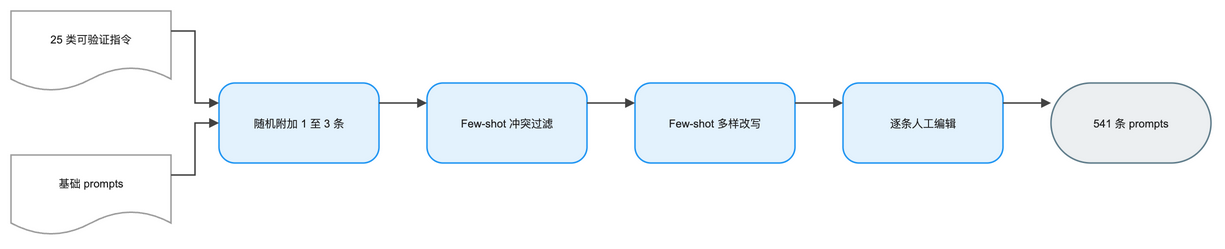

The diagram above was exported from draw.io. Its source (the exported page's mxGraphModel, read from the mxfile embedded in the PNG):
<mxGraphModel dx="1120" dy="720" grid="1" gridSize="8" guides="1" tooltips="1" connect="1" arrows="1" fold="1" page="1" pageScale="1" pageWidth="1232" pageHeight="288" math="0" background="#FFFFFF">
  <root>
    <mxCell id="0" />
    <mxCell id="1" parent="0" />
    <mxCell id="2" value="25 类可验证指令" style="convertToSvg=1;shape=document;boundedLbl=1;html=0;whiteSpace=wrap;fillColor=#FFFFFF;strokeColor=#9E9E9E;strokeWidth=1.5;fontColor=#212121;fontSize=11;fontFamily=Arial, Helvetica, sans-serif;verticalAlign=middle;align=center" vertex="1" parent="1">
      <mxGeometry x="-48" y="-16" width="160" height="80" as="geometry" />
    </mxCell>
    <mxCell id="3" value="基础 prompts" style="convertToSvg=1;shape=document;boundedLbl=1;html=0;whiteSpace=wrap;fillColor=#FFFFFF;strokeColor=#9E9E9E;strokeWidth=1.5;fontColor=#212121;fontSize=11;fontFamily=Arial, Helvetica, sans-serif;verticalAlign=middle;align=center" vertex="1" parent="1">
      <mxGeometry x="-48" y="128" width="160" height="80" as="geometry" />
    </mxCell>
    <mxCell id="4" value="随机附加 1 至 3 条" style="convertToSvg=1;rounded=1;arcSize=20;html=0;whiteSpace=wrap;fillColor=#E3F2FD;strokeColor=#2196F3;strokeWidth=1.5;fontColor=#212121;fontSize=11;fontFamily=Arial, Helvetica, sans-serif;verticalAlign=middle;align=center" vertex="1" parent="1">
      <mxGeometry x="160" y="56" width="160" height="80" as="geometry" />
    </mxCell>
    <mxCell id="5" value="Few-shot 冲突过滤" style="convertToSvg=1;rounded=1;arcSize=20;html=0;whiteSpace=wrap;fillColor=#E3F2FD;strokeColor=#2196F3;strokeWidth=1.5;fontColor=#212121;fontSize=11;fontFamily=Arial, Helvetica, sans-serif;verticalAlign=middle;align=center" vertex="1" parent="1">
      <mxGeometry x="368" y="56" width="160" height="80" as="geometry" />
    </mxCell>
    <mxCell id="6" value="Few-shot 多样改写" style="convertToSvg=1;rounded=1;arcSize=20;html=0;whiteSpace=wrap;fillColor=#E3F2FD;strokeColor=#2196F3;strokeWidth=1.5;fontColor=#212121;fontSize=11;fontFamily=Arial, Helvetica, sans-serif;verticalAlign=middle;align=center" vertex="1" parent="1">
      <mxGeometry x="576" y="56" width="160" height="80" as="geometry" />
    </mxCell>
    <mxCell id="7" value="逐条人工编辑" style="convertToSvg=1;rounded=1;arcSize=20;html=0;whiteSpace=wrap;fillColor=#E3F2FD;strokeColor=#2196F3;strokeWidth=1.5;fontColor=#212121;fontSize=11;fontFamily=Arial, Helvetica, sans-serif;verticalAlign=middle;align=center" vertex="1" parent="1">
      <mxGeometry x="784" y="56" width="160" height="80" as="geometry" />
    </mxCell>
    <mxCell id="8" value="541 条 prompts" style="convertToSvg=1;rounded=1;arcSize=50;html=0;whiteSpace=wrap;fillColor=#ECEFF1;strokeColor=#607D8B;strokeWidth=1.5;fontColor=#212121;fontSize=11;fontFamily=Arial, Helvetica, sans-serif;verticalAlign=middle;align=center" vertex="1" parent="1">
      <mxGeometry x="992" y="56" width="160" height="80" as="geometry" />
    </mxCell>
    <mxCell id="9" value="" style="convertToSvg=1;edgeStyle=orthogonalEdgeStyle;rounded=0;orthogonalLoop=1;jettySize=auto;html=0;strokeColor=#424242;strokeWidth=1.5;endArrow=block;endFill=1;exitX=1;exitY=0.25;exitDx=0;exitDy=0;entryX=0;entryY=0.25;entryDx=0;entryDy=0;jumpStyle=arc;jumpSize=8" edge="1" parent="1" source="2" target="4">
      <mxGeometry relative="1" as="geometry" />
    </mxCell>
    <mxCell id="10" value="" style="convertToSvg=1;edgeStyle=orthogonalEdgeStyle;rounded=0;orthogonalLoop=1;jettySize=auto;html=0;strokeColor=#424242;strokeWidth=1.5;endArrow=block;endFill=1;exitX=1;exitY=0.25;exitDx=0;exitDy=0;entryX=0;entryY=0.5;entryDx=0;entryDy=0;jumpStyle=arc;jumpSize=8" edge="1" parent="1" source="3" target="4">
      <mxGeometry relative="1" as="geometry" />
    </mxCell>
    <mxCell id="11" value="" style="convertToSvg=1;edgeStyle=orthogonalEdgeStyle;rounded=0;orthogonalLoop=1;jettySize=auto;html=0;strokeColor=#424242;strokeWidth=1.5;endArrow=block;endFill=1;exitX=1;exitY=0.25;exitDx=0;exitDy=0;entryX=0;entryY=0.25;entryDx=0;entryDy=0;jumpStyle=arc;jumpSize=8" edge="1" parent="1" source="4" target="5">
      <mxGeometry relative="1" as="geometry" />
    </mxCell>
    <mxCell id="12" value="" style="convertToSvg=1;edgeStyle=orthogonalEdgeStyle;rounded=0;orthogonalLoop=1;jettySize=auto;html=0;strokeColor=#424242;strokeWidth=1.5;endArrow=block;endFill=1;exitX=1;exitY=0.25;exitDx=0;exitDy=0;entryX=0;entryY=0.25;entryDx=0;entryDy=0;jumpStyle=arc;jumpSize=8" edge="1" parent="1" source="5" target="6">
      <mxGeometry relative="1" as="geometry" />
    </mxCell>
    <mxCell id="13" value="" style="convertToSvg=1;edgeStyle=orthogonalEdgeStyle;rounded=0;orthogonalLoop=1;jettySize=auto;html=0;strokeColor=#424242;strokeWidth=1.5;endArrow=block;endFill=1;exitX=1;exitY=0.25;exitDx=0;exitDy=0;entryX=0;entryY=0.25;entryDx=0;entryDy=0;jumpStyle=arc;jumpSize=8" edge="1" parent="1" source="6" target="7">
      <mxGeometry relative="1" as="geometry" />
    </mxCell>
    <mxCell id="14" value="" style="convertToSvg=1;edgeStyle=orthogonalEdgeStyle;rounded=0;orthogonalLoop=1;jettySize=auto;html=0;strokeColor=#424242;strokeWidth=1.5;endArrow=block;endFill=1;exitX=1;exitY=0.25;exitDx=0;exitDy=0;entryX=0;entryY=0.25;entryDx=0;entryDy=0;jumpStyle=arc;jumpSize=8" edge="1" parent="1" source="7" target="8">
      <mxGeometry relative="1" as="geometry" />
    </mxCell>
  </root>
</mxGraphModel>